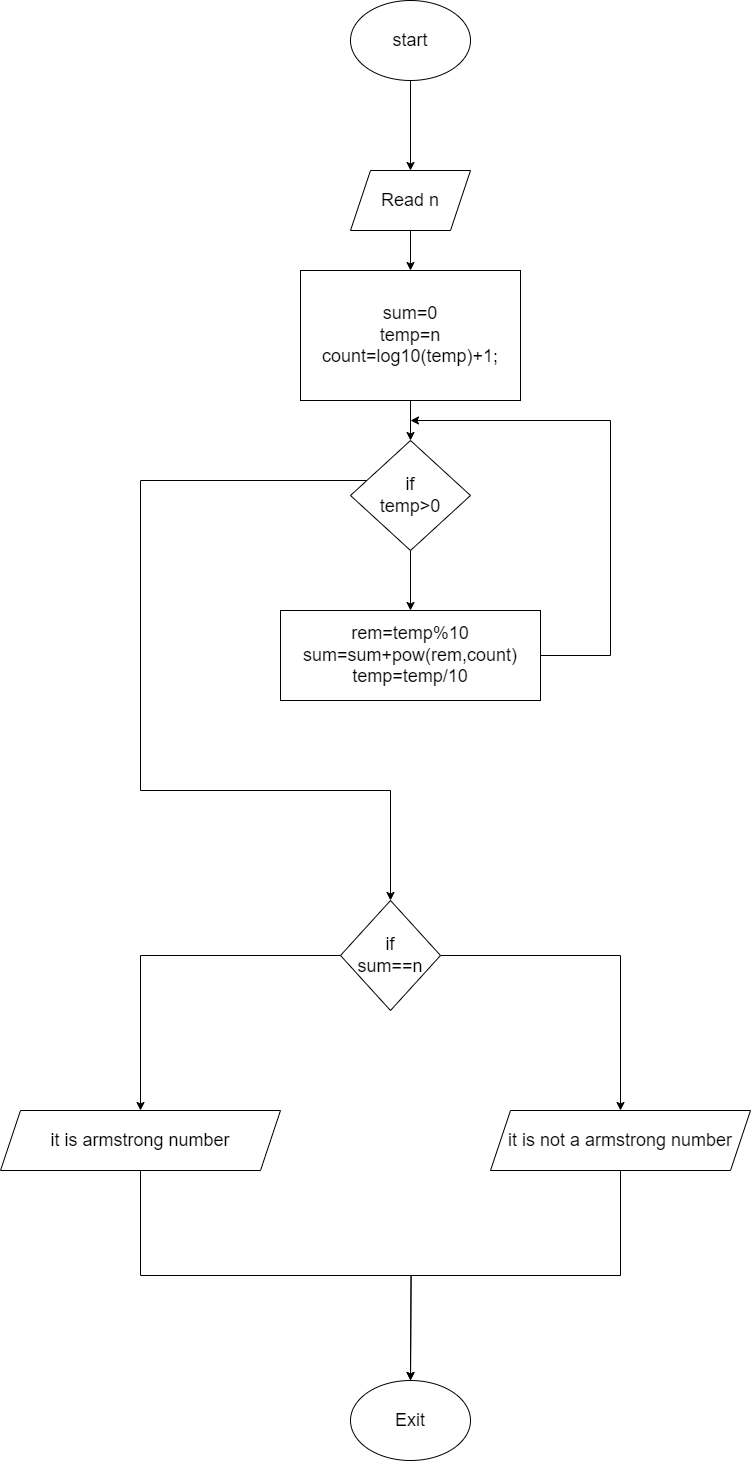

The diagram above was exported from draw.io. Its source (the exported page's mxGraphModel, read from the mxfile embedded in the PNG):
<mxGraphModel dx="4530" dy="2286" grid="1" gridSize="10" guides="1" tooltips="1" connect="1" arrows="1" fold="1" page="1" pageScale="1" pageWidth="827" pageHeight="1169" math="0" shadow="0">
  <root>
    <mxCell id="0" />
    <mxCell id="1" parent="0" />
    <mxCell id="SknoVycM8bIbko-0BeuU-4" value="" style="edgeStyle=orthogonalEdgeStyle;rounded=0;orthogonalLoop=1;jettySize=auto;html=1;" edge="1" parent="1" source="SknoVycM8bIbko-0BeuU-2" target="SknoVycM8bIbko-0BeuU-3">
      <mxGeometry relative="1" as="geometry" />
    </mxCell>
    <mxCell id="SknoVycM8bIbko-0BeuU-2" value="&lt;font style=&quot;font-size: 18px;&quot;&gt;start&lt;/font&gt;" style="ellipse;whiteSpace=wrap;html=1;" vertex="1" parent="1">
      <mxGeometry x="-1710" y="-1000" width="120" height="80" as="geometry" />
    </mxCell>
    <mxCell id="SknoVycM8bIbko-0BeuU-6" value="" style="edgeStyle=orthogonalEdgeStyle;rounded=0;orthogonalLoop=1;jettySize=auto;html=1;" edge="1" parent="1" source="SknoVycM8bIbko-0BeuU-3" target="SknoVycM8bIbko-0BeuU-5">
      <mxGeometry relative="1" as="geometry" />
    </mxCell>
    <mxCell id="SknoVycM8bIbko-0BeuU-3" value="&lt;font style=&quot;font-size: 18px;&quot;&gt;Read n&lt;/font&gt;" style="shape=parallelogram;perimeter=parallelogramPerimeter;whiteSpace=wrap;html=1;fixedSize=1;" vertex="1" parent="1">
      <mxGeometry x="-1710" y="-830" width="120" height="60" as="geometry" />
    </mxCell>
    <mxCell id="SknoVycM8bIbko-0BeuU-8" value="" style="edgeStyle=orthogonalEdgeStyle;rounded=0;orthogonalLoop=1;jettySize=auto;html=1;" edge="1" parent="1" source="SknoVycM8bIbko-0BeuU-5" target="SknoVycM8bIbko-0BeuU-7">
      <mxGeometry relative="1" as="geometry" />
    </mxCell>
    <mxCell id="SknoVycM8bIbko-0BeuU-5" value="&lt;font style=&quot;font-size: 18px;&quot;&gt;sum=0&lt;br&gt;temp=n&lt;br&gt;count=log10(temp)+1;&lt;/font&gt;" style="whiteSpace=wrap;html=1;" vertex="1" parent="1">
      <mxGeometry x="-1760" y="-730" width="220" height="130" as="geometry" />
    </mxCell>
    <mxCell id="SknoVycM8bIbko-0BeuU-10" value="" style="edgeStyle=orthogonalEdgeStyle;rounded=0;orthogonalLoop=1;jettySize=auto;html=1;" edge="1" parent="1" source="SknoVycM8bIbko-0BeuU-7" target="SknoVycM8bIbko-0BeuU-9">
      <mxGeometry relative="1" as="geometry" />
    </mxCell>
    <mxCell id="SknoVycM8bIbko-0BeuU-11" style="edgeStyle=orthogonalEdgeStyle;rounded=0;orthogonalLoop=1;jettySize=auto;html=1;" edge="1" parent="1" source="SknoVycM8bIbko-0BeuU-7">
      <mxGeometry relative="1" as="geometry">
        <mxPoint x="-1670" y="-100" as="targetPoint" />
        <Array as="points">
          <mxPoint x="-1920" y="-520" />
          <mxPoint x="-1920" y="-210" />
          <mxPoint x="-1670" y="-210" />
        </Array>
      </mxGeometry>
    </mxCell>
    <mxCell id="SknoVycM8bIbko-0BeuU-7" value="&lt;font style=&quot;font-size: 18px;&quot;&gt;if&lt;br&gt;temp&amp;gt;0&lt;/font&gt;" style="rhombus;whiteSpace=wrap;html=1;" vertex="1" parent="1">
      <mxGeometry x="-1710" y="-560" width="120" height="110" as="geometry" />
    </mxCell>
    <mxCell id="SknoVycM8bIbko-0BeuU-21" style="edgeStyle=orthogonalEdgeStyle;rounded=0;orthogonalLoop=1;jettySize=auto;html=1;exitX=1;exitY=0.5;exitDx=0;exitDy=0;" edge="1" parent="1" source="SknoVycM8bIbko-0BeuU-9">
      <mxGeometry relative="1" as="geometry">
        <mxPoint x="-1650" y="-580" as="targetPoint" />
        <Array as="points">
          <mxPoint x="-1450" y="-345" />
          <mxPoint x="-1450" y="-580" />
          <mxPoint x="-1650" y="-580" />
        </Array>
      </mxGeometry>
    </mxCell>
    <mxCell id="SknoVycM8bIbko-0BeuU-9" value="&lt;font style=&quot;font-size: 18px;&quot;&gt;rem=temp%10&lt;br&gt;sum=sum+pow(rem,count)&lt;br&gt;temp=temp/10&lt;/font&gt;" style="whiteSpace=wrap;html=1;" vertex="1" parent="1">
      <mxGeometry x="-1780" y="-390" width="260" height="90" as="geometry" />
    </mxCell>
    <mxCell id="SknoVycM8bIbko-0BeuU-14" value="" style="edgeStyle=orthogonalEdgeStyle;rounded=0;orthogonalLoop=1;jettySize=auto;html=1;" edge="1" parent="1" source="SknoVycM8bIbko-0BeuU-12" target="SknoVycM8bIbko-0BeuU-13">
      <mxGeometry relative="1" as="geometry" />
    </mxCell>
    <mxCell id="SknoVycM8bIbko-0BeuU-16" value="" style="edgeStyle=orthogonalEdgeStyle;rounded=0;orthogonalLoop=1;jettySize=auto;html=1;" edge="1" parent="1" source="SknoVycM8bIbko-0BeuU-12" target="SknoVycM8bIbko-0BeuU-15">
      <mxGeometry relative="1" as="geometry" />
    </mxCell>
    <mxCell id="SknoVycM8bIbko-0BeuU-12" value="&lt;font style=&quot;font-size: 18px;&quot;&gt;if&lt;br&gt;sum==n&lt;/font&gt;" style="rhombus;whiteSpace=wrap;html=1;" vertex="1" parent="1">
      <mxGeometry x="-1720" y="-100" width="100" height="110" as="geometry" />
    </mxCell>
    <mxCell id="SknoVycM8bIbko-0BeuU-18" value="" style="edgeStyle=orthogonalEdgeStyle;rounded=0;orthogonalLoop=1;jettySize=auto;html=1;exitX=0.5;exitY=1;exitDx=0;exitDy=0;" edge="1" parent="1" source="SknoVycM8bIbko-0BeuU-13">
      <mxGeometry relative="1" as="geometry">
        <mxPoint x="-1649.9999999999995" y="380" as="targetPoint" />
      </mxGeometry>
    </mxCell>
    <mxCell id="SknoVycM8bIbko-0BeuU-13" value="&lt;font style=&quot;font-size: 18px;&quot;&gt;it is armstrong number&lt;/font&gt;" style="shape=parallelogram;perimeter=parallelogramPerimeter;whiteSpace=wrap;html=1;fixedSize=1;" vertex="1" parent="1">
      <mxGeometry x="-2060" y="110" width="280" height="60" as="geometry" />
    </mxCell>
    <mxCell id="SknoVycM8bIbko-0BeuU-19" style="edgeStyle=orthogonalEdgeStyle;rounded=0;orthogonalLoop=1;jettySize=auto;html=1;exitX=0.5;exitY=1;exitDx=0;exitDy=0;entryX=0.5;entryY=0;entryDx=0;entryDy=0;" edge="1" parent="1" source="SknoVycM8bIbko-0BeuU-15">
      <mxGeometry relative="1" as="geometry">
        <mxPoint x="-1650.0000000000005" y="380" as="targetPoint" />
      </mxGeometry>
    </mxCell>
    <mxCell id="SknoVycM8bIbko-0BeuU-15" value="&lt;font style=&quot;font-size: 18px;&quot;&gt;it is not a armstrong number&lt;/font&gt;" style="shape=parallelogram;perimeter=parallelogramPerimeter;whiteSpace=wrap;html=1;fixedSize=1;" vertex="1" parent="1">
      <mxGeometry x="-1570" y="110" width="260" height="60" as="geometry" />
    </mxCell>
    <mxCell id="SknoVycM8bIbko-0BeuU-20" value="&lt;font style=&quot;font-size: 18px;&quot;&gt;Exit&lt;/font&gt;" style="ellipse;whiteSpace=wrap;html=1;" vertex="1" parent="1">
      <mxGeometry x="-1710" y="380" width="120" height="80" as="geometry" />
    </mxCell>
  </root>
</mxGraphModel>